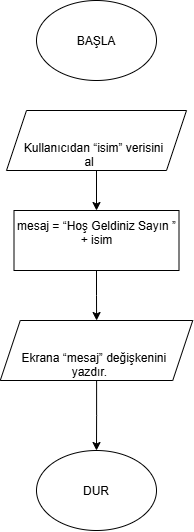

The diagram above was exported from draw.io. Its source (the exported page's mxGraphModel, read from the mxfile embedded in the PNG):
<mxGraphModel dx="860" dy="473" grid="1" gridSize="10" guides="1" tooltips="1" connect="1" arrows="1" fold="1" page="1" pageScale="1" pageWidth="827" pageHeight="1169" math="0" shadow="0">
  <root>
    <mxCell id="0" />
    <mxCell id="1" parent="0" />
    <mxCell id="A2lLIRTvmdS_iGE3lgSu-1" parent="1" style="ellipse;whiteSpace=wrap;html=1;shapeInside=1;" value="BAŞLA" vertex="1">
      <mxGeometry height="80" width="120" x="340" y="110" as="geometry" />
    </mxCell>
    <mxCell id="A2lLIRTvmdS_iGE3lgSu-8" edge="1" parent="1" source="A2lLIRTvmdS_iGE3lgSu-5" style="edgeStyle=orthogonalEdgeStyle;rounded=0;orthogonalLoop=1;jettySize=auto;html=1;defaultLabelBackgroundColor=page;" target="A2lLIRTvmdS_iGE3lgSu-7">
      <mxGeometry relative="1" as="geometry" />
    </mxCell>
    <mxCell id="A2lLIRTvmdS_iGE3lgSu-5" parent="1" style="shape=parallelogram;perimeter=parallelogramPerimeter;whiteSpace=wrap;html=1;shapeInside=1;fixedSize=1;" value="&#10;Kullanıcıdan “isim” verisini al&#10;&#10;" vertex="1">
      <mxGeometry height="60" width="180" x="310" y="220" as="geometry" />
    </mxCell>
    <mxCell id="A2lLIRTvmdS_iGE3lgSu-10" edge="1" parent="1" source="A2lLIRTvmdS_iGE3lgSu-7" style="edgeStyle=orthogonalEdgeStyle;rounded=0;orthogonalLoop=1;jettySize=auto;html=1;defaultLabelBackgroundColor=page;" target="A2lLIRTvmdS_iGE3lgSu-9">
      <mxGeometry relative="1" as="geometry" />
    </mxCell>
    <mxCell id="A2lLIRTvmdS_iGE3lgSu-7" parent="1" style="rounded=0;whiteSpace=wrap;html=1;" value="&#10;mesaj = “Hoş Geldiniz Sayın ” + isim&#10;&#10;" vertex="1">
      <mxGeometry height="60" width="165" x="317.5" y="320" as="geometry" />
    </mxCell>
    <mxCell id="A2lLIRTvmdS_iGE3lgSu-12" edge="1" parent="1" source="A2lLIRTvmdS_iGE3lgSu-9" style="edgeStyle=orthogonalEdgeStyle;rounded=0;orthogonalLoop=1;jettySize=auto;html=1;defaultLabelBackgroundColor=page;" target="A2lLIRTvmdS_iGE3lgSu-11">
      <mxGeometry relative="1" as="geometry" />
    </mxCell>
    <mxCell id="A2lLIRTvmdS_iGE3lgSu-9" parent="1" style="shape=parallelogram;perimeter=parallelogramPerimeter;whiteSpace=wrap;html=1;shapeInside=1;fixedSize=1;" value="&#10;Ekrana “mesaj” değişkenini yazdır.&#10;&#10;" vertex="1">
      <mxGeometry height="60" width="192.5" x="303.75" y="430" as="geometry" />
    </mxCell>
    <mxCell id="A2lLIRTvmdS_iGE3lgSu-11" parent="1" style="ellipse;whiteSpace=wrap;html=1;shapeInside=1;" value="DUR" vertex="1">
      <mxGeometry height="80" width="120" x="340" y="560" as="geometry" />
    </mxCell>
  </root>
</mxGraphModel>